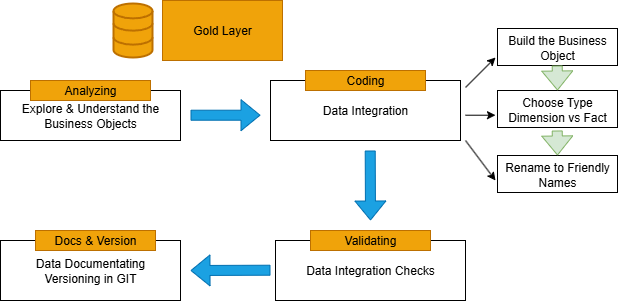

The diagram above was exported from draw.io. Its source (the exported page's mxGraphModel, read from the mxfile embedded in the PNG):
<mxGraphModel dx="815" dy="485" grid="1" gridSize="10" guides="1" tooltips="1" connect="1" arrows="1" fold="1" page="1" pageScale="1" pageWidth="850" pageHeight="1100" math="0" shadow="0">
  <root>
    <mxCell id="0" />
    <mxCell id="1" parent="0" />
    <mxCell id="U4IghfBn-vNY0UKqWCL6-1" value="Gold Layer" style="rounded=0;whiteSpace=wrap;html=1;fillColor=#f0a30a;strokeColor=#BD7000;fontColor=#000000;" parent="1" vertex="1">
      <mxGeometry x="355" y="210" width="120" height="60" as="geometry" />
    </mxCell>
    <mxCell id="U4IghfBn-vNY0UKqWCL6-2" value="Explore &amp;amp; Understand the Business Objects" style="rounded=0;whiteSpace=wrap;html=1;" parent="1" vertex="1">
      <mxGeometry x="193" y="300" width="180" height="50" as="geometry" />
    </mxCell>
    <mxCell id="U4IghfBn-vNY0UKqWCL6-4" value="Analyzing" style="rounded=0;whiteSpace=wrap;html=1;strokeColor=#BD7000;fillColor=#f0a30a;fontColor=#000000;" parent="1" vertex="1">
      <mxGeometry x="223" y="290" width="120" height="20" as="geometry" />
    </mxCell>
    <mxCell id="U4IghfBn-vNY0UKqWCL6-5" value="Data Integration" style="rounded=0;whiteSpace=wrap;html=1;" parent="1" vertex="1">
      <mxGeometry x="463" y="290" width="190" height="60" as="geometry" />
    </mxCell>
    <mxCell id="U4IghfBn-vNY0UKqWCL6-6" value="Coding" style="rounded=0;whiteSpace=wrap;html=1;strokeColor=#BD7000;fillColor=#f0a30a;fontColor=#000000;" parent="1" vertex="1">
      <mxGeometry x="498" y="280" width="120" height="20" as="geometry" />
    </mxCell>
    <mxCell id="U4IghfBn-vNY0UKqWCL6-7" value="Data Integration Checks" style="rounded=0;whiteSpace=wrap;html=1;" parent="1" vertex="1">
      <mxGeometry x="468" y="450" width="190" height="60" as="geometry" />
    </mxCell>
    <mxCell id="U4IghfBn-vNY0UKqWCL6-8" value="Validating" style="rounded=0;whiteSpace=wrap;html=1;strokeColor=#BD7000;fillColor=#f0a30a;fontColor=#000000;" parent="1" vertex="1">
      <mxGeometry x="503" y="440" width="120" height="20" as="geometry" />
    </mxCell>
    <mxCell id="U4IghfBn-vNY0UKqWCL6-9" value="Data Documentating&lt;div&gt;Versioning in GIT&lt;/div&gt;" style="rounded=0;whiteSpace=wrap;html=1;" parent="1" vertex="1">
      <mxGeometry x="193" y="450" width="180" height="60" as="geometry" />
    </mxCell>
    <mxCell id="U4IghfBn-vNY0UKqWCL6-10" value="Docs &amp;amp; Version" style="rounded=0;whiteSpace=wrap;html=1;strokeColor=#BD7000;fillColor=#f0a30a;fontColor=#000000;" parent="1" vertex="1">
      <mxGeometry x="228" y="440" width="120" height="20" as="geometry" />
    </mxCell>
    <mxCell id="U4IghfBn-vNY0UKqWCL6-12" value="" style="shape=flexArrow;endArrow=classic;html=1;rounded=0;fillColor=#1ba1e2;strokeColor=#006EAF;" parent="1" edge="1">
      <mxGeometry width="50" height="50" relative="1" as="geometry">
        <mxPoint x="562.71" y="360" as="sourcePoint" />
        <mxPoint x="563" y="430" as="targetPoint" />
      </mxGeometry>
    </mxCell>
    <mxCell id="U4IghfBn-vNY0UKqWCL6-13" value="" style="shape=flexArrow;endArrow=classic;html=1;rounded=0;fillColor=#1ba1e2;strokeColor=#006EAF;" parent="1" edge="1">
      <mxGeometry width="50" height="50" relative="1" as="geometry">
        <mxPoint x="462.99999999999994" y="479.71" as="sourcePoint" />
        <mxPoint x="383" y="480" as="targetPoint" />
      </mxGeometry>
    </mxCell>
    <mxCell id="U4IghfBn-vNY0UKqWCL6-14" value="" style="html=1;verticalLabelPosition=bottom;align=center;labelBackgroundColor=#ffffff;verticalAlign=top;strokeWidth=2;strokeColor=#BD7000;shadow=0;dashed=0;shape=mxgraph.ios7.icons.data;fillColor=#f0a30a;fontColor=#000000;" parent="1" vertex="1">
      <mxGeometry x="306" y="213" width="39" height="54" as="geometry" />
    </mxCell>
    <mxCell id="U4IghfBn-vNY0UKqWCL6-24" value="" style="shape=flexArrow;endArrow=classic;html=1;rounded=0;fillColor=#1ba1e2;strokeColor=#006EAF;" parent="1" edge="1">
      <mxGeometry width="50" height="50" relative="1" as="geometry">
        <mxPoint x="383" y="324.71000000000004" as="sourcePoint" />
        <mxPoint x="453" y="324.71000000000004" as="targetPoint" />
      </mxGeometry>
    </mxCell>
    <mxCell id="Pv_V5UFu_0FxCZSMY-j4-1" value="Build the Business Object" style="rounded=0;whiteSpace=wrap;html=1;" vertex="1" parent="1">
      <mxGeometry x="690" y="238" width="120" height="37" as="geometry" />
    </mxCell>
    <mxCell id="Pv_V5UFu_0FxCZSMY-j4-2" value="Choose Type Dimension vs Fact" style="rounded=0;whiteSpace=wrap;html=1;" vertex="1" parent="1">
      <mxGeometry x="690" y="300" width="120" height="37" as="geometry" />
    </mxCell>
    <mxCell id="Pv_V5UFu_0FxCZSMY-j4-3" value="Rename to Friendly Names" style="rounded=0;whiteSpace=wrap;html=1;" vertex="1" parent="1">
      <mxGeometry x="690" y="365" width="120" height="37" as="geometry" />
    </mxCell>
    <mxCell id="Pv_V5UFu_0FxCZSMY-j4-5" value="" style="endArrow=classic;html=1;rounded=0;" edge="1" parent="1">
      <mxGeometry width="50" height="50" relative="1" as="geometry">
        <mxPoint x="658" y="297" as="sourcePoint" />
        <mxPoint x="688" y="267" as="targetPoint" />
      </mxGeometry>
    </mxCell>
    <mxCell id="Pv_V5UFu_0FxCZSMY-j4-6" value="" style="endArrow=classic;html=1;rounded=0;" edge="1" parent="1">
      <mxGeometry width="50" height="50" relative="1" as="geometry">
        <mxPoint x="658" y="324.71" as="sourcePoint" />
        <mxPoint x="688" y="324.71" as="targetPoint" />
      </mxGeometry>
    </mxCell>
    <mxCell id="Pv_V5UFu_0FxCZSMY-j4-7" value="" style="endArrow=classic;html=1;rounded=0;" edge="1" parent="1">
      <mxGeometry width="50" height="50" relative="1" as="geometry">
        <mxPoint x="658" y="350" as="sourcePoint" />
        <mxPoint x="688" y="390" as="targetPoint" />
      </mxGeometry>
    </mxCell>
    <mxCell id="Pv_V5UFu_0FxCZSMY-j4-8" value="" style="shape=flexArrow;endArrow=classic;html=1;rounded=0;fillColor=#d5e8d4;strokeColor=#82b366;" edge="1" parent="1">
      <mxGeometry width="50" height="50" relative="1" as="geometry">
        <mxPoint x="749.71" y="275" as="sourcePoint" />
        <mxPoint x="750" y="300" as="targetPoint" />
      </mxGeometry>
    </mxCell>
    <mxCell id="Pv_V5UFu_0FxCZSMY-j4-9" value="" style="shape=flexArrow;endArrow=classic;html=1;rounded=0;fillColor=#d5e8d4;strokeColor=#82b366;" edge="1" parent="1">
      <mxGeometry width="50" height="50" relative="1" as="geometry">
        <mxPoint x="749.71" y="340" as="sourcePoint" />
        <mxPoint x="750" y="365" as="targetPoint" />
      </mxGeometry>
    </mxCell>
  </root>
</mxGraphModel>